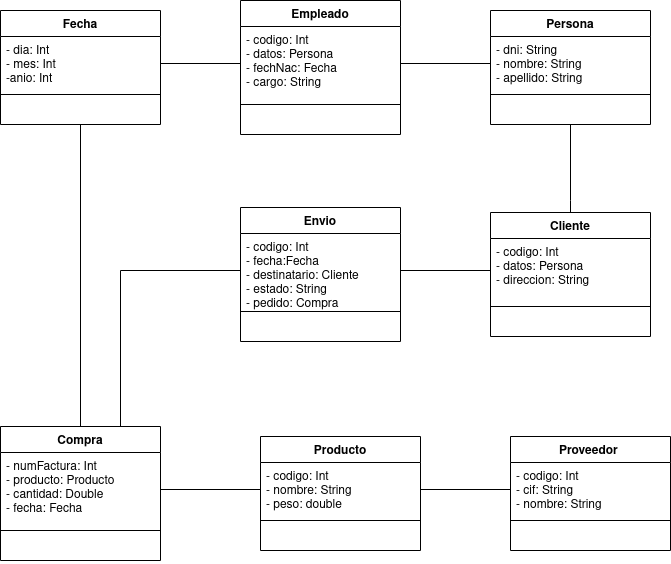

The diagram above was exported from draw.io. Its source (the exported page's mxGraphModel, read from the mxfile embedded in the PNG):
<mxGraphModel dx="1422" dy="771" grid="1" gridSize="10" guides="1" tooltips="1" connect="1" arrows="1" fold="1" page="1" pageScale="1" pageWidth="827" pageHeight="1169" math="0" shadow="0">
  <root>
    <mxCell id="0" />
    <mxCell id="1" parent="0" />
    <mxCell id="u49JWsMfadrmmm-7qSvk-1" value="Compra" style="swimlane;fontStyle=1;align=center;verticalAlign=top;childLayout=stackLayout;horizontal=1;startSize=26;horizontalStack=0;resizeParent=1;resizeParentMax=0;resizeLast=0;collapsible=1;marginBottom=0;" parent="1" vertex="1">
      <mxGeometry x="100" y="496" width="160" height="134" as="geometry" />
    </mxCell>
    <mxCell id="u49JWsMfadrmmm-7qSvk-2" value="- numFactura: Int&#10;- producto: Producto&#10;- cantidad: Double&#10;- fecha: Fecha" style="text;strokeColor=none;fillColor=none;align=left;verticalAlign=top;spacingLeft=4;spacingRight=4;overflow=hidden;rotatable=0;points=[[0,0.5],[1,0.5]];portConstraint=eastwest;" parent="u49JWsMfadrmmm-7qSvk-1" vertex="1">
      <mxGeometry y="26" width="160" height="74" as="geometry" />
    </mxCell>
    <mxCell id="u49JWsMfadrmmm-7qSvk-3" value="" style="line;strokeWidth=1;fillColor=none;align=left;verticalAlign=middle;spacingTop=-1;spacingLeft=3;spacingRight=3;rotatable=0;labelPosition=right;points=[];portConstraint=eastwest;" parent="u49JWsMfadrmmm-7qSvk-1" vertex="1">
      <mxGeometry y="100" width="160" height="8" as="geometry" />
    </mxCell>
    <mxCell id="u49JWsMfadrmmm-7qSvk-4" value="    " style="text;strokeColor=none;fillColor=none;align=left;verticalAlign=top;spacingLeft=4;spacingRight=4;overflow=hidden;rotatable=0;points=[[0,0.5],[1,0.5]];portConstraint=eastwest;" parent="u49JWsMfadrmmm-7qSvk-1" vertex="1">
      <mxGeometry y="108" width="160" height="26" as="geometry" />
    </mxCell>
    <mxCell id="u49JWsMfadrmmm-7qSvk-5" value="Proveedor " style="swimlane;fontStyle=1;align=center;verticalAlign=top;childLayout=stackLayout;horizontal=1;startSize=26;horizontalStack=0;resizeParent=1;resizeParentMax=0;resizeLast=0;collapsible=1;marginBottom=0;" parent="1" vertex="1">
      <mxGeometry x="610" y="506" width="160" height="114" as="geometry" />
    </mxCell>
    <mxCell id="u49JWsMfadrmmm-7qSvk-6" value="- codigo: Int&#10;- cif: String&#10;- nombre: String&#10;" style="text;strokeColor=none;fillColor=none;align=left;verticalAlign=top;spacingLeft=4;spacingRight=4;overflow=hidden;rotatable=0;points=[[0,0.5],[1,0.5]];portConstraint=eastwest;" parent="u49JWsMfadrmmm-7qSvk-5" vertex="1">
      <mxGeometry y="26" width="160" height="54" as="geometry" />
    </mxCell>
    <mxCell id="u49JWsMfadrmmm-7qSvk-7" value="" style="line;strokeWidth=1;fillColor=none;align=left;verticalAlign=middle;spacingTop=-1;spacingLeft=3;spacingRight=3;rotatable=0;labelPosition=right;points=[];portConstraint=eastwest;" parent="u49JWsMfadrmmm-7qSvk-5" vertex="1">
      <mxGeometry y="80" width="160" height="8" as="geometry" />
    </mxCell>
    <mxCell id="u49JWsMfadrmmm-7qSvk-8" value="    " style="text;strokeColor=none;fillColor=none;align=left;verticalAlign=top;spacingLeft=4;spacingRight=4;overflow=hidden;rotatable=0;points=[[0,0.5],[1,0.5]];portConstraint=eastwest;" parent="u49JWsMfadrmmm-7qSvk-5" vertex="1">
      <mxGeometry y="88" width="160" height="26" as="geometry" />
    </mxCell>
    <mxCell id="u49JWsMfadrmmm-7qSvk-9" value="Producto" style="swimlane;fontStyle=1;align=center;verticalAlign=top;childLayout=stackLayout;horizontal=1;startSize=26;horizontalStack=0;resizeParent=1;resizeParentMax=0;resizeLast=0;collapsible=1;marginBottom=0;" parent="1" vertex="1">
      <mxGeometry x="360" y="506" width="160" height="114" as="geometry" />
    </mxCell>
    <mxCell id="u49JWsMfadrmmm-7qSvk-10" value="- codigo: Int&#10;- nombre: String&#10;- peso: double" style="text;strokeColor=none;fillColor=none;align=left;verticalAlign=top;spacingLeft=4;spacingRight=4;overflow=hidden;rotatable=0;points=[[0,0.5],[1,0.5]];portConstraint=eastwest;" parent="u49JWsMfadrmmm-7qSvk-9" vertex="1">
      <mxGeometry y="26" width="160" height="54" as="geometry" />
    </mxCell>
    <mxCell id="u49JWsMfadrmmm-7qSvk-11" value="" style="line;strokeWidth=1;fillColor=none;align=left;verticalAlign=middle;spacingTop=-1;spacingLeft=3;spacingRight=3;rotatable=0;labelPosition=right;points=[];portConstraint=eastwest;" parent="u49JWsMfadrmmm-7qSvk-9" vertex="1">
      <mxGeometry y="80" width="160" height="8" as="geometry" />
    </mxCell>
    <mxCell id="u49JWsMfadrmmm-7qSvk-12" value="    " style="text;strokeColor=none;fillColor=none;align=left;verticalAlign=top;spacingLeft=4;spacingRight=4;overflow=hidden;rotatable=0;points=[[0,0.5],[1,0.5]];portConstraint=eastwest;" parent="u49JWsMfadrmmm-7qSvk-9" vertex="1">
      <mxGeometry y="88" width="160" height="26" as="geometry" />
    </mxCell>
    <mxCell id="u49JWsMfadrmmm-7qSvk-13" value="Empleado" style="swimlane;fontStyle=1;align=center;verticalAlign=top;childLayout=stackLayout;horizontal=1;startSize=26;horizontalStack=0;resizeParent=1;resizeParentMax=0;resizeLast=0;collapsible=1;marginBottom=0;" parent="1" vertex="1">
      <mxGeometry x="340" y="70" width="160" height="134" as="geometry" />
    </mxCell>
    <mxCell id="u49JWsMfadrmmm-7qSvk-14" value="- codigo: Int&#10;- datos: Persona&#10;- fechNac: Fecha&#10;- cargo: String" style="text;strokeColor=none;fillColor=none;align=left;verticalAlign=top;spacingLeft=4;spacingRight=4;overflow=hidden;rotatable=0;points=[[0,0.5],[1,0.5]];portConstraint=eastwest;" parent="u49JWsMfadrmmm-7qSvk-13" vertex="1">
      <mxGeometry y="26" width="160" height="74" as="geometry" />
    </mxCell>
    <mxCell id="u49JWsMfadrmmm-7qSvk-15" value="" style="line;strokeWidth=1;fillColor=none;align=left;verticalAlign=middle;spacingTop=-1;spacingLeft=3;spacingRight=3;rotatable=0;labelPosition=right;points=[];portConstraint=eastwest;" parent="u49JWsMfadrmmm-7qSvk-13" vertex="1">
      <mxGeometry y="100" width="160" height="8" as="geometry" />
    </mxCell>
    <mxCell id="u49JWsMfadrmmm-7qSvk-16" value="    " style="text;strokeColor=none;fillColor=none;align=left;verticalAlign=top;spacingLeft=4;spacingRight=4;overflow=hidden;rotatable=0;points=[[0,0.5],[1,0.5]];portConstraint=eastwest;" parent="u49JWsMfadrmmm-7qSvk-13" vertex="1">
      <mxGeometry y="108" width="160" height="26" as="geometry" />
    </mxCell>
    <mxCell id="u49JWsMfadrmmm-7qSvk-17" value="Persona" style="swimlane;fontStyle=1;align=center;verticalAlign=top;childLayout=stackLayout;horizontal=1;startSize=26;horizontalStack=0;resizeParent=1;resizeParentMax=0;resizeLast=0;collapsible=1;marginBottom=0;" parent="1" vertex="1">
      <mxGeometry x="590" y="80" width="160" height="114" as="geometry" />
    </mxCell>
    <mxCell id="u49JWsMfadrmmm-7qSvk-18" value="- dni: String&#10;- nombre: String&#10;- apellido: String" style="text;strokeColor=none;fillColor=none;align=left;verticalAlign=top;spacingLeft=4;spacingRight=4;overflow=hidden;rotatable=0;points=[[0,0.5],[1,0.5]];portConstraint=eastwest;" parent="u49JWsMfadrmmm-7qSvk-17" vertex="1">
      <mxGeometry y="26" width="160" height="54" as="geometry" />
    </mxCell>
    <mxCell id="u49JWsMfadrmmm-7qSvk-19" value="" style="line;strokeWidth=1;fillColor=none;align=left;verticalAlign=middle;spacingTop=-1;spacingLeft=3;spacingRight=3;rotatable=0;labelPosition=right;points=[];portConstraint=eastwest;" parent="u49JWsMfadrmmm-7qSvk-17" vertex="1">
      <mxGeometry y="80" width="160" height="8" as="geometry" />
    </mxCell>
    <mxCell id="u49JWsMfadrmmm-7qSvk-20" value="    " style="text;strokeColor=none;fillColor=none;align=left;verticalAlign=top;spacingLeft=4;spacingRight=4;overflow=hidden;rotatable=0;points=[[0,0.5],[1,0.5]];portConstraint=eastwest;" parent="u49JWsMfadrmmm-7qSvk-17" vertex="1">
      <mxGeometry y="88" width="160" height="26" as="geometry" />
    </mxCell>
    <mxCell id="u49JWsMfadrmmm-7qSvk-21" value="Fecha" style="swimlane;fontStyle=1;align=center;verticalAlign=top;childLayout=stackLayout;horizontal=1;startSize=26;horizontalStack=0;resizeParent=1;resizeParentMax=0;resizeLast=0;collapsible=1;marginBottom=0;" parent="1" vertex="1">
      <mxGeometry x="100" y="80" width="160" height="114" as="geometry" />
    </mxCell>
    <mxCell id="u49JWsMfadrmmm-7qSvk-22" value="- dia: Int&#10;- mes: Int&#10;-anio: Int&#10;" style="text;strokeColor=none;fillColor=none;align=left;verticalAlign=top;spacingLeft=4;spacingRight=4;overflow=hidden;rotatable=0;points=[[0,0.5],[1,0.5]];portConstraint=eastwest;" parent="u49JWsMfadrmmm-7qSvk-21" vertex="1">
      <mxGeometry y="26" width="160" height="54" as="geometry" />
    </mxCell>
    <mxCell id="u49JWsMfadrmmm-7qSvk-23" value="" style="line;strokeWidth=1;fillColor=none;align=left;verticalAlign=middle;spacingTop=-1;spacingLeft=3;spacingRight=3;rotatable=0;labelPosition=right;points=[];portConstraint=eastwest;" parent="u49JWsMfadrmmm-7qSvk-21" vertex="1">
      <mxGeometry y="80" width="160" height="8" as="geometry" />
    </mxCell>
    <mxCell id="u49JWsMfadrmmm-7qSvk-24" value="    " style="text;strokeColor=none;fillColor=none;align=left;verticalAlign=top;spacingLeft=4;spacingRight=4;overflow=hidden;rotatable=0;points=[[0,0.5],[1,0.5]];portConstraint=eastwest;" parent="u49JWsMfadrmmm-7qSvk-21" vertex="1">
      <mxGeometry y="88" width="160" height="26" as="geometry" />
    </mxCell>
    <mxCell id="VecUi4DWOroddw2X4vm1-2" value="" style="endArrow=none;html=1;rounded=0;entryX=1;entryY=0.5;entryDx=0;entryDy=0;exitX=0;exitY=0.5;exitDx=0;exitDy=0;" parent="1" source="u49JWsMfadrmmm-7qSvk-6" target="u49JWsMfadrmmm-7qSvk-10" edge="1">
      <mxGeometry width="50" height="50" relative="1" as="geometry">
        <mxPoint x="390" y="626" as="sourcePoint" />
        <mxPoint x="440" y="576" as="targetPoint" />
      </mxGeometry>
    </mxCell>
    <mxCell id="VecUi4DWOroddw2X4vm1-3" value="" style="endArrow=none;html=1;rounded=0;entryX=0;entryY=0.5;entryDx=0;entryDy=0;exitX=1;exitY=0.5;exitDx=0;exitDy=0;" parent="1" source="u49JWsMfadrmmm-7qSvk-2" target="u49JWsMfadrmmm-7qSvk-10" edge="1">
      <mxGeometry width="50" height="50" relative="1" as="geometry">
        <mxPoint x="620" y="569" as="sourcePoint" />
        <mxPoint x="530" y="569" as="targetPoint" />
      </mxGeometry>
    </mxCell>
    <mxCell id="VecUi4DWOroddw2X4vm1-5" value="" style="endArrow=none;html=1;rounded=0;entryX=0;entryY=0.5;entryDx=0;entryDy=0;exitX=1;exitY=0.5;exitDx=0;exitDy=0;" parent="1" source="u49JWsMfadrmmm-7qSvk-22" target="u49JWsMfadrmmm-7qSvk-14" edge="1">
      <mxGeometry width="50" height="50" relative="1" as="geometry">
        <mxPoint x="270" y="373" as="sourcePoint" />
        <mxPoint x="370" y="373" as="targetPoint" />
      </mxGeometry>
    </mxCell>
    <mxCell id="VecUi4DWOroddw2X4vm1-6" value="" style="endArrow=none;html=1;rounded=0;entryX=0;entryY=0.5;entryDx=0;entryDy=0;exitX=1;exitY=0.5;exitDx=0;exitDy=0;" parent="1" source="u49JWsMfadrmmm-7qSvk-14" target="u49JWsMfadrmmm-7qSvk-18" edge="1">
      <mxGeometry width="50" height="50" relative="1" as="geometry">
        <mxPoint x="280" y="383" as="sourcePoint" />
        <mxPoint x="380" y="383" as="targetPoint" />
      </mxGeometry>
    </mxCell>
    <mxCell id="VecUi4DWOroddw2X4vm1-7" value="" style="endArrow=none;html=1;rounded=0;exitX=0.5;exitY=0;exitDx=0;exitDy=0;" parent="1" source="u49JWsMfadrmmm-7qSvk-1" target="u49JWsMfadrmmm-7qSvk-24" edge="1">
      <mxGeometry width="50" height="50" relative="1" as="geometry">
        <mxPoint x="290" y="393" as="sourcePoint" />
        <mxPoint x="390" y="393" as="targetPoint" />
      </mxGeometry>
    </mxCell>
    <mxCell id="i67j1FoH55Nap7u8gqtr-1" value="Cliente" style="swimlane;fontStyle=1;align=center;verticalAlign=top;childLayout=stackLayout;horizontal=1;startSize=26;horizontalStack=0;resizeParent=1;resizeParentMax=0;resizeLast=0;collapsible=1;marginBottom=0;" parent="1" vertex="1">
      <mxGeometry x="590" y="282" width="160" height="124" as="geometry" />
    </mxCell>
    <mxCell id="i67j1FoH55Nap7u8gqtr-2" value="- codigo: Int&#10;- datos: Persona&#10;- direccion: String" style="text;strokeColor=none;fillColor=none;align=left;verticalAlign=top;spacingLeft=4;spacingRight=4;overflow=hidden;rotatable=0;points=[[0,0.5],[1,0.5]];portConstraint=eastwest;" parent="i67j1FoH55Nap7u8gqtr-1" vertex="1">
      <mxGeometry y="26" width="160" height="64" as="geometry" />
    </mxCell>
    <mxCell id="i67j1FoH55Nap7u8gqtr-3" value="" style="line;strokeWidth=1;fillColor=none;align=left;verticalAlign=middle;spacingTop=-1;spacingLeft=3;spacingRight=3;rotatable=0;labelPosition=right;points=[];portConstraint=eastwest;" parent="i67j1FoH55Nap7u8gqtr-1" vertex="1">
      <mxGeometry y="90" width="160" height="8" as="geometry" />
    </mxCell>
    <mxCell id="i67j1FoH55Nap7u8gqtr-4" value="    " style="text;strokeColor=none;fillColor=none;align=left;verticalAlign=top;spacingLeft=4;spacingRight=4;overflow=hidden;rotatable=0;points=[[0,0.5],[1,0.5]];portConstraint=eastwest;" parent="i67j1FoH55Nap7u8gqtr-1" vertex="1">
      <mxGeometry y="98" width="160" height="26" as="geometry" />
    </mxCell>
    <mxCell id="i67j1FoH55Nap7u8gqtr-5" value="" style="endArrow=none;html=1;rounded=0;entryX=0.5;entryY=1;entryDx=0;entryDy=0;exitX=0.5;exitY=0;exitDx=0;exitDy=0;" parent="1" source="i67j1FoH55Nap7u8gqtr-1" target="u49JWsMfadrmmm-7qSvk-17" edge="1">
      <mxGeometry width="50" height="50" relative="1" as="geometry">
        <mxPoint x="510" y="143" as="sourcePoint" />
        <mxPoint x="600" y="143" as="targetPoint" />
        <Array as="points">
          <mxPoint x="670" y="270" />
        </Array>
      </mxGeometry>
    </mxCell>
    <mxCell id="xLi9vY17fOqHpMFIaj7e-1" value="Envio" style="swimlane;fontStyle=1;align=center;verticalAlign=top;childLayout=stackLayout;horizontal=1;startSize=26;horizontalStack=0;resizeParent=1;resizeParentMax=0;resizeLast=0;collapsible=1;marginBottom=0;" parent="1" vertex="1">
      <mxGeometry x="340" y="277" width="160" height="134" as="geometry" />
    </mxCell>
    <mxCell id="xLi9vY17fOqHpMFIaj7e-2" value="- codigo: Int&#10;- fecha:Fecha&#10;- destinatario: Cliente&#10;- estado: String&#10;- pedido: Compra" style="text;strokeColor=none;fillColor=none;align=left;verticalAlign=top;spacingLeft=4;spacingRight=4;overflow=hidden;rotatable=0;points=[[0,0.5],[1,0.5]];portConstraint=eastwest;" parent="xLi9vY17fOqHpMFIaj7e-1" vertex="1">
      <mxGeometry y="26" width="160" height="74" as="geometry" />
    </mxCell>
    <mxCell id="xLi9vY17fOqHpMFIaj7e-3" value="" style="line;strokeWidth=1;fillColor=none;align=left;verticalAlign=middle;spacingTop=-1;spacingLeft=3;spacingRight=3;rotatable=0;labelPosition=right;points=[];portConstraint=eastwest;" parent="xLi9vY17fOqHpMFIaj7e-1" vertex="1">
      <mxGeometry y="100" width="160" height="8" as="geometry" />
    </mxCell>
    <mxCell id="xLi9vY17fOqHpMFIaj7e-4" value="    " style="text;strokeColor=none;fillColor=none;align=left;verticalAlign=top;spacingLeft=4;spacingRight=4;overflow=hidden;rotatable=0;points=[[0,0.5],[1,0.5]];portConstraint=eastwest;" parent="xLi9vY17fOqHpMFIaj7e-1" vertex="1">
      <mxGeometry y="108" width="160" height="26" as="geometry" />
    </mxCell>
    <mxCell id="xLi9vY17fOqHpMFIaj7e-5" value="" style="endArrow=none;html=1;rounded=0;entryX=1;entryY=0.5;entryDx=0;entryDy=0;exitX=0;exitY=0.5;exitDx=0;exitDy=0;" parent="1" source="i67j1FoH55Nap7u8gqtr-2" target="xLi9vY17fOqHpMFIaj7e-2" edge="1">
      <mxGeometry width="50" height="50" relative="1" as="geometry">
        <mxPoint x="680" y="290" as="sourcePoint" />
        <mxPoint x="680" y="204" as="targetPoint" />
        <Array as="points" />
      </mxGeometry>
    </mxCell>
    <mxCell id="xLi9vY17fOqHpMFIaj7e-6" value="" style="endArrow=none;html=1;rounded=0;exitX=0.75;exitY=0;exitDx=0;exitDy=0;entryX=0;entryY=0.5;entryDx=0;entryDy=0;" parent="1" source="u49JWsMfadrmmm-7qSvk-1" target="xLi9vY17fOqHpMFIaj7e-2" edge="1">
      <mxGeometry width="50" height="50" relative="1" as="geometry">
        <mxPoint x="190" y="506" as="sourcePoint" />
        <mxPoint x="190" y="204" as="targetPoint" />
        <Array as="points">
          <mxPoint x="220" y="340" />
        </Array>
      </mxGeometry>
    </mxCell>
  </root>
</mxGraphModel>